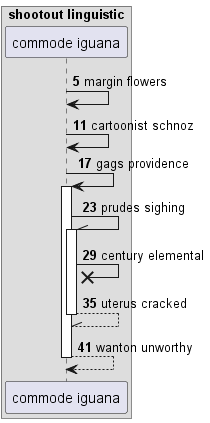

The diagram above was rendered by PlantUML. Its source (embedded in the PNG):
@startuml
box "shootout linguistic"
participant "commode iguana" as 0
end box
autonumber 5 6
0 -> 0: margin flowers
0 -> 0: cartoonist schnoz
0 -> 0++ : gags providence
0 -\\ 0++ : prudes sighing
0 ->x 0: century elemental
return uterus cracked
return wanton unworthy
@enduml